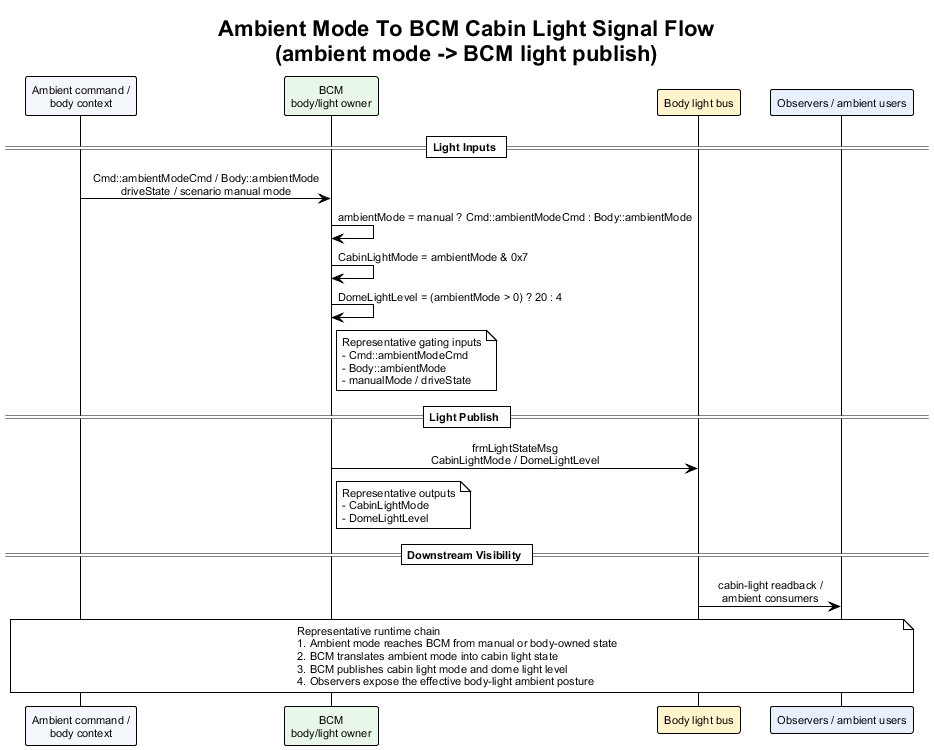

The diagram above was rendered by PlantUML. Its source (embedded in the PNG):
@startuml ambient_mode_to_bcm_cabin_light_signal_flow
!theme plain
skinparam backgroundColor #FFFFFF
skinparam defaultFontName Arial
skinparam defaultFontSize 11
skinparam sequenceMessageAlign center
skinparam responseMessageBelowArrow true

title Ambient Mode To BCM Cabin Light Signal Flow\n(ambient mode -> BCM light publish)

participant "Ambient command /\nbody context" as AmbientCtx #F4F7FB
participant "BCM\nbody/light owner" as BCM #E8F7E8
participant "Body light bus" as LightBus #FFF4CC
participant "Observers / ambient users" as Obs #E8F0FE

== Light Inputs ==

AmbientCtx -> BCM : Cmd::ambientModeCmd / Body::ambientMode\ndriveState / scenario manual mode
BCM -> BCM : ambientMode = manual ? Cmd::ambientModeCmd : Body::ambientMode
BCM -> BCM : CabinLightMode = ambientMode & 0x7
BCM -> BCM : DomeLightLevel = (ambientMode > 0) ? 20 : 4
note right of BCM
Representative gating inputs
- Cmd::ambientModeCmd
- Body::ambientMode
- manualMode / driveState
end note

== Light Publish ==

BCM -> LightBus : frmLightStateMsg\nCabinLightMode / DomeLightLevel
note right of BCM
Representative outputs
- CabinLightMode
- DomeLightLevel
end note

== Downstream Visibility ==

LightBus -> Obs : cabin-light readback /\nambient consumers

note over AmbientCtx, Obs
Representative runtime chain
1. Ambient mode reaches BCM from manual or body-owned state
2. BCM translates ambient mode into cabin light state
3. BCM publishes cabin light mode and dome light level
4. Observers expose the effective body-light ambient posture
end note

@enduml